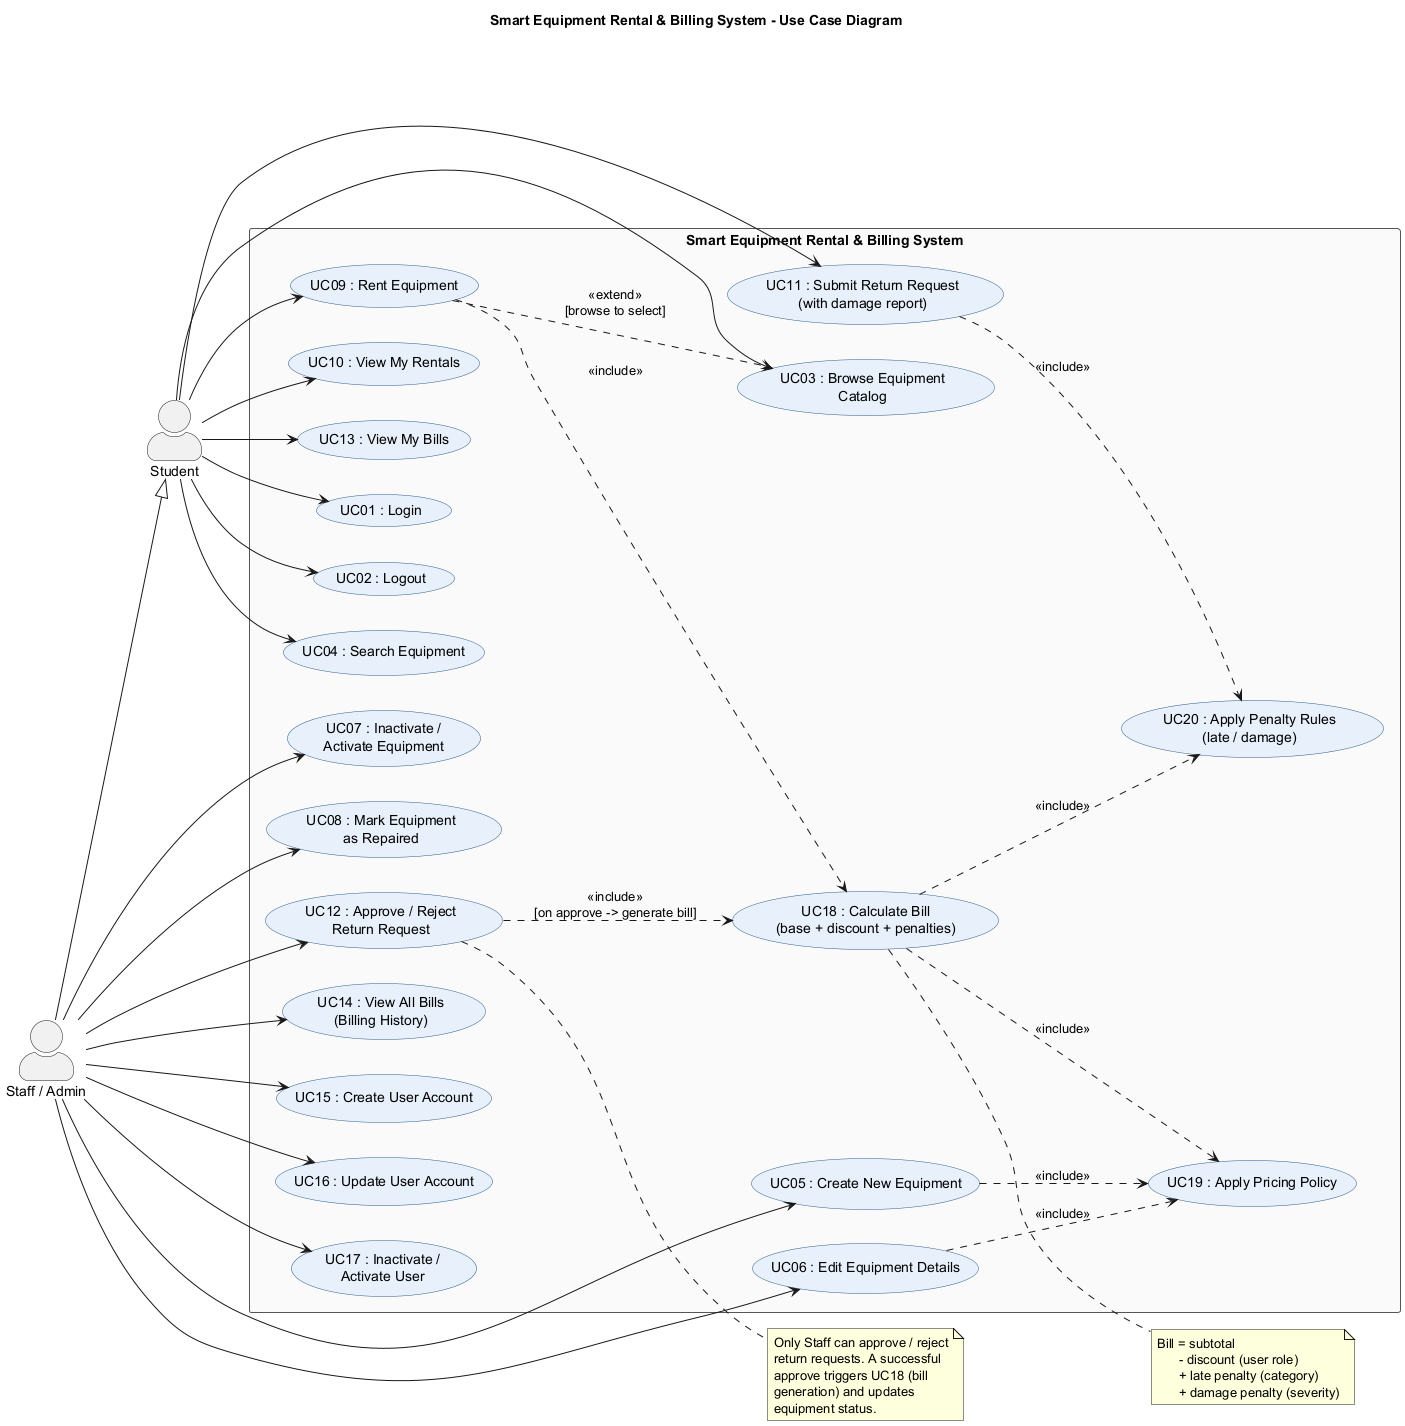

The diagram above was rendered by PlantUML. Its source (embedded in the PNG):
@startuml usecase

left to right direction
skinparam packageStyle rectangle
skinparam actorStyle awesome
skinparam usecaseBackgroundColor #E8F1FB
skinparam usecaseBorderColor #2E5C8A
skinparam rectangleBackgroundColor #FAFAFA
skinparam rectangleBorderColor #555

title Smart Equipment Rental & Billing System - Use Case Diagram

actor "Student" as S
actor "Staff / Admin" as ST

rectangle "Smart Equipment Rental & Billing System" {

  ' ===== Authentication =====
  usecase "UC01 : Login" as UC01
  usecase "UC02 : Logout" as UC02

  ' ===== Equipment Management =====
  usecase "UC03 : Browse Equipment\nCatalog" as UC03
  usecase "UC04 : Search Equipment" as UC04
  usecase "UC05 : Create New Equipment" as UC05
  usecase "UC06 : Edit Equipment Details" as UC06
  usecase "UC07 : Inactivate /\nActivate Equipment" as UC07
  usecase "UC08 : Mark Equipment\nas Repaired" as UC08

  ' ===== Rental Management =====
  usecase "UC09 : Rent Equipment" as UC09
  usecase "UC10 : View My Rentals" as UC10
  usecase "UC11 : Submit Return Request\n(with damage report)" as UC11
  usecase "UC12 : Approve / Reject\nReturn Request" as UC12

  ' ===== Billing =====
  usecase "UC13 : View My Bills" as UC13
  usecase "UC14 : View All Bills\n(Billing History)" as UC14

  ' ===== User Administration =====
  usecase "UC15 : Create User Account" as UC15
  usecase "UC16 : Update User Account" as UC16
  usecase "UC17 : Inactivate /\nActivate User" as UC17

  ' ===== Cross-cutting =====
  usecase "UC18 : Calculate Bill\n(base + discount + penalties)" as UC18
  usecase "UC19 : Apply Pricing Policy" as UC19
  usecase "UC20 : Apply Penalty Rules\n(late / damage)" as UC20
}

' ===== Student associations =====
S --> UC01
S --> UC02
S --> UC03
S --> UC04
S --> UC09
S --> UC10
S --> UC11
S --> UC13

' ===== Staff associations (Staff inherits Student privileges + admin tasks) =====
ST --|> S
ST --> UC05
ST --> UC06
ST --> UC07
ST --> UC08
ST --> UC12
ST --> UC14
ST --> UC15
ST --> UC16
ST --> UC17

' ===== Use-case relationships (include / extend) =====
UC09 ..> UC03 : <<extend>>\n[browse to select]
UC09 ..> UC18 : <<include>>
UC11 ..> UC20 : <<include>>
UC12 ..> UC18 : <<include>>\n[on approve -> generate bill]
UC05 ..> UC19 : <<include>>
UC06 ..> UC19 : <<include>>
UC18 ..> UC19 : <<include>>
UC18 ..> UC20 : <<include>>

note right of UC12
  Only Staff can approve / reject
  return requests. A successful
  approve triggers UC18 (bill
  generation) and updates
  equipment status.
end note

note right of UC18
  Bill = subtotal
        - discount (user role)
        + late penalty (category)
        + damage penalty (severity)
end note

@enduml